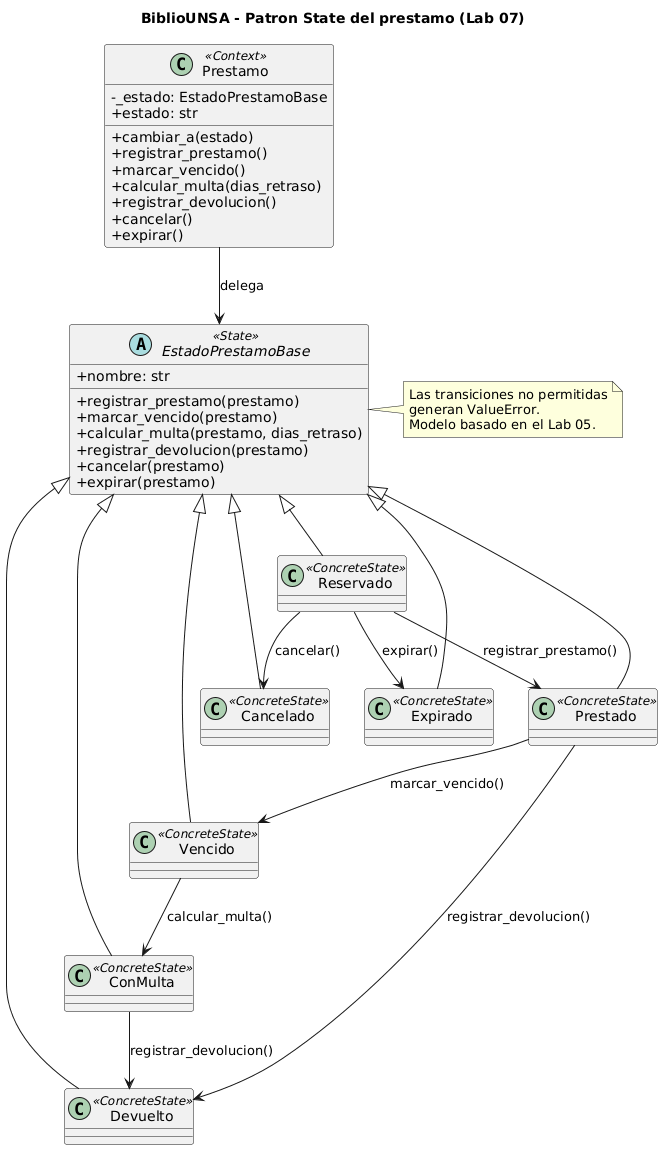

The diagram above was rendered by PlantUML. Its source (embedded in the PNG):
@startuml
skinparam classAttributeIconSize 0
skinparam shadowing false

title BiblioUNSA - Patron State del prestamo (Lab 07)

class Prestamo <<Context>> {
  - _estado: EstadoPrestamoBase
  + estado: str
  + cambiar_a(estado)
  + registrar_prestamo()
  + marcar_vencido()
  + calcular_multa(dias_retraso)
  + registrar_devolucion()
  + cancelar()
  + expirar()
}

abstract class EstadoPrestamoBase <<State>> {
  + nombre: str
  + registrar_prestamo(prestamo)
  + marcar_vencido(prestamo)
  + calcular_multa(prestamo, dias_retraso)
  + registrar_devolucion(prestamo)
  + cancelar(prestamo)
  + expirar(prestamo)
}

class Reservado <<ConcreteState>>
class Prestado <<ConcreteState>>
class Vencido <<ConcreteState>>
class ConMulta <<ConcreteState>>
class Devuelto <<ConcreteState>>
class Cancelado <<ConcreteState>>
class Expirado <<ConcreteState>>

Prestamo --> EstadoPrestamoBase : delega

EstadoPrestamoBase <|-- Reservado
EstadoPrestamoBase <|-- Prestado
EstadoPrestamoBase <|-- Vencido
EstadoPrestamoBase <|-- ConMulta
EstadoPrestamoBase <|-- Devuelto
EstadoPrestamoBase <|-- Cancelado
EstadoPrestamoBase <|-- Expirado

Reservado --> Prestado : registrar_prestamo()
Reservado --> Cancelado : cancelar()
Reservado --> Expirado : expirar()
Prestado --> Vencido : marcar_vencido()
Prestado --> Devuelto : registrar_devolucion()
Vencido --> ConMulta : calcular_multa()
ConMulta --> Devuelto : registrar_devolucion()

note right of EstadoPrestamoBase
  Las transiciones no permitidas
  generan ValueError.
  Modelo basado en el Lab 05.
end note
@enduml